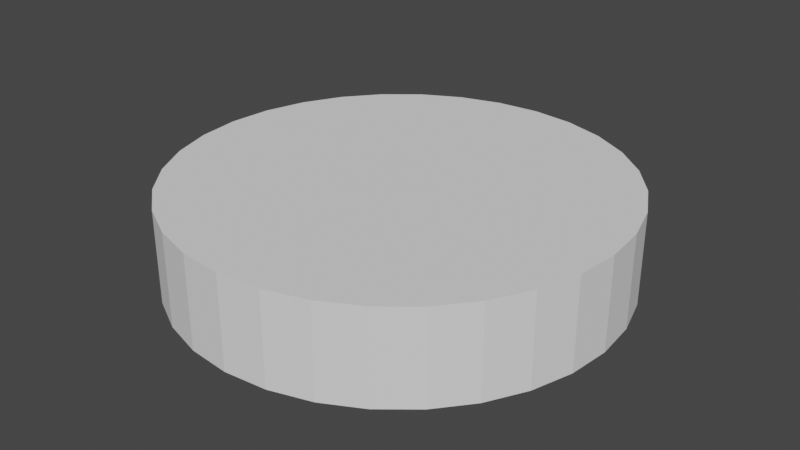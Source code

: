 # Source: jumppad2.blend  (saved by Blender 3.3.6; exported with 4.5.12 LTS)
import bpy
from mathutils import Matrix  # noqa: F401  (used for matrix-valued properties, if any)

bpy.ops.wm.read_factory_settings(use_empty=True)
scene = bpy.context.scene
scene.name = 'Scene'

# ---- collections
col_collection = bpy.data.collections.new('Collection'); scene.collection.children.link(col_collection)

# ---- world
world_world = bpy.data.worlds.new('World'); scene.world = world_world
world_world.use_nodes = True; world_world.node_tree.nodes.clear()
_N = world_world.node_tree.nodes; _L = world_world.node_tree.links
n0 = _N.new('ShaderNodeOutputWorld'); n0.name = 'World Output'; n0.location = (300, 300)
n1 = _N.new('ShaderNodeBackground'); n1.name = 'Background'; n1.location = (10, 300)
n1.inputs[0].default_value = (0.05088, 0.05088, 0.05088, 1.0)
_L.new(n1.outputs[0], n0.inputs[0])
n0.is_active_output = True
world_world.color = (0.05088, 0.05088, 0.05088)
world_world.use_sun_shadow = False
world_world.sun_shadow_jitter_overblur = 0.0

# ---- meshes
me_cylinder_001 = bpy.data.meshes.new('Cylinder.001')
me_cylinder_001.from_pydata([(-1.211e-08, 1.0, -0.2081), (-1.211e-08, 1.0, 0.2081), (0.1951, 0.9808, -0.2081), (0.1951, 0.9808, 0.2081), (0.3827, 0.9239, -0.2081), (0.3827, 0.9239, 0.2081), (0.5556, 0.8315, -0.2081), (0.5556, 0.8315, 0.2081), (0.7071, 0.7071, -0.2081), (0.7071, 0.7071, 0.2081), (0.8315, 0.5556, -0.2081), (0.8315, 0.5556, 0.2081), (0.9239, 0.3827, -0.2081), (0.9239, 0.3827, 0.2081), (0.9808, 0.1951, -0.2081), (0.9808, 0.1951, 0.2081), (1.0, -1.863e-09, -0.2081), (1.0, -1.863e-09, 0.2081), (0.9808, -0.1951, -0.2081), (0.9808, -0.1951, 0.2081), (0.9239, -0.3827, -0.2081), (0.9239, -0.3827, 0.2081), (0.8315, -0.5556, -0.2081), (0.8315, -0.5556, 0.2081), (0.7071, -0.7071, -0.2081), (0.7071, -0.7071, 0.2081), (0.5556, -0.8315, -0.2081), (0.5556, -0.8315, 0.2081), (0.3827, -0.9239, -0.2081), (0.3827, -0.9239, 0.2081), (0.1951, -0.9808, -0.2081), (0.1951, -0.9808, 0.2081), (-1.211e-08, -1.0, -0.2081), (-1.211e-08, -1.0, 0.2081), (-0.1951, -0.9808, -0.2081), (-0.1951, -0.9808, 0.2081), (-0.3827, -0.9239, -0.2081), (-0.3827, -0.9239, 0.2081), (-0.5556, -0.8315, -0.2081), (-0.5556, -0.8315, 0.2081), (-0.7071, -0.7071, -0.2081), (-0.7071, -0.7071, 0.2081), (-0.8315, -0.5556, -0.2081), (-0.8315, -0.5556, 0.2081), (-0.9239, -0.3827, -0.2081), (-0.9239, -0.3827, 0.2081), (-0.9808, -0.1951, -0.2081), (-0.9808, -0.1951, 0.2081), (-1.0, -1.863e-09, -0.2081), (-1.0, -1.863e-09, 0.2081), (-0.9808, 0.1951, -0.2081), (-0.9808, 0.1951, 0.2081), (-0.9239, 0.3827, -0.2081), (-0.9239, 0.3827, 0.2081), (-0.8315, 0.5556, -0.2081), (-0.8315, 0.5556, 0.2081), (-0.7071, 0.7071, -0.2081), (-0.7071, 0.7071, 0.2081), (-0.5556, 0.8315, -0.2081), (-0.5556, 0.8315, 0.2081), (-0.3827, 0.9239, -0.2081), (-0.3827, 0.9239, 0.2081), (-0.1951, 0.9808, -0.2081), (-0.1951, 0.9808, 0.2081)], [], [(0, 1, 3, 2), (2, 3, 5, 4), (4, 5, 7, 6), (6, 7, 9, 8), (8, 9, 11, 10), (10, 11, 13, 12), (12, 13, 15, 14), (14, 15, 17, 16), (16, 17, 19, 18), (18, 19, 21, 20), (20, 21, 23, 22), (22, 23, 25, 24), (24, 25, 27, 26), (26, 27, 29, 28), (28, 29, 31, 30), (30, 31, 33, 32), (32, 33, 35, 34), (34, 35, 37, 36), (36, 37, 39, 38), (38, 39, 41, 40), (40, 41, 43, 42), (42, 43, 45, 44), (44, 45, 47, 46), (46, 47, 49, 48), (48, 49, 51, 50), (50, 51, 53, 52), (52, 53, 55, 54), (54, 55, 57, 56), (56, 57, 59, 58), (58, 59, 61, 60), (3, 1, 63, 61, 59, 57, 55, 53, 51, 49, 47, 45, 43, 41, 39, 37, 35, 33, 31, 29, 27, 25, 23, 21, 19, 17, 15, 13, 11, 9, 7, 5), (60, 61, 63, 62), (62, 63, 1, 0), (0, 2, 4, 6, 8, 10, 12, 14, 16, 18, 20, 22, 24, 26, 28, 30, 32, 34, 36, 38, 40, 42, 44, 46, 48, 50, 52, 54, 56, 58, 60, 62)])
_uv = me_cylinder_001.uv_layers.new(name='UVMap')
_uv.uv.foreach_set('vector', [1.0, 0.5, 1.0, 1.0, 0.9688, 1.0, 0.9688, 0.5, 0.9688, 0.5, 0.9688, 1.0, 0.9375, 1.0, 0.9375, 0.5, 0.9375, 0.5, 0.9375, 1.0, 0.9062, 1.0, 0.9062, 0.5, 0.9062, 0.5, 0.9062, 1.0, 0.875, 1.0, 0.875, 0.5, 0.875, 0.5, 0.875, 1.0, 0.8438, 1.0, 0.8438, 0.5, 0.8438, 0.5, 0.8438, 1.0, 0.8125, 1.0, 0.8125, 0.5, 0.8125, 0.5, 0.8125, 1.0, 0.7812, 1.0, 0.7812, 0.5, 0.7812, 0.5, 0.7812, 1.0, 0.75, 1.0, 0.75, 0.5, 0.75, 0.5, 0.75, 1.0, 0.7188, 1.0, 0.7188, 0.5, 0.7188, 0.5, 0.7188, 1.0, 0.6875, 1.0, 0.6875, 0.5, 0.6875, 0.5, 0.6875, 1.0, 0.6562, 1.0, 0.6562, 0.5, 0.6562, 0.5, 0.6562, 1.0, 0.625, 1.0, 0.625, 0.5, 0.625, 0.5, 0.625, 1.0, 0.5938, 1.0, 0.5938, 0.5, 0.5938, 0.5, 0.5938, 1.0, 0.5625, 1.0, 0.5625, 0.5, 0.5625, 0.5, 0.5625, 1.0, 0.5312, 1.0, 0.5312, 0.5, 0.5312, 0.5, 0.5312, 1.0, 0.5, 1.0, 0.5, 0.5, 0.5, 0.5, 0.5, 1.0, 0.4688, 1.0, 0.4688, 0.5, 0.4688, 0.5, 0.4688, 1.0, 0.4375, 1.0, 0.4375, 0.5, 0.4375, 0.5, 0.4375, 1.0, 0.4062, 1.0, 0.4062, 0.5, 0.4062, 0.5, 0.4062, 1.0, 0.375, 1.0, 0.375, 0.5, 0.375, 0.5, 0.375, 1.0, 0.3438, 1.0, 0.3438, 0.5, 0.3438, 0.5, 0.3438, 1.0, 0.3125, 1.0, 0.3125, 0.5, 0.3125, 0.5, 0.3125, 1.0, 0.2812, 1.0, 0.2812, 0.5, 0.2812, 0.5, 0.2812, 1.0, 0.25, 1.0, 0.25, 0.5, 0.25, 0.5, 0.25, 1.0, 0.2188, 1.0, 0.2188, 0.5, 0.2188, 0.5, 0.2188, 1.0, 0.1875, 1.0, 0.1875, 0.5, 0.1875, 0.5, 0.1875, 1.0, 0.1562, 1.0, 0.1562, 0.5, 0.1562, 0.5, 0.1562, 1.0, 0.125, 1.0, 0.125, 0.5, 0.125, 0.5, 0.125, 1.0, 0.09375, 1.0, 0.09375, 0.5, 0.09375, 0.5, 0.09375, 1.0, 0.0625, 1.0, 0.0625, 0.5, 0.2968, 0.4854, 0.25, 0.49, 0.2032, 0.4854, 0.1582, 0.4717, 0.1167, 0.4496, 0.08029, 0.4197, 0.05045, 0.3833, 0.02827, 0.3418, 0.01461, 0.2968, 0.01, 0.25, 0.01461, 0.2032, 0.02827, 0.1582, 0.05045, 0.1167, 0.08029, 0.08029, 0.1167, 0.05045, 0.1582, 0.02827, 0.2032, 0.01461, 0.25, 0.01, 0.2968, 0.01461, 0.3418, 0.02827, 0.3833, 0.05045, 0.4197, 0.08029, 0.4496, 0.1167, 0.4717, 0.1582, 0.4854, 0.2032, 0.49, 0.25, 0.4854, 0.2968, 0.4717, 0.3418, 0.4496, 0.3833, 0.4197, 0.4197, 0.3833, 0.4496, 0.3418, 0.4717, 0.0625, 0.5, 0.0625, 1.0, 0.03125, 1.0, 0.03125, 0.5, 0.03125, 0.5, 0.03125, 1.0, 0.0, 1.0, 0.0, 0.5, 0.75, 0.49, 0.7968, 0.4854, 0.8418, 0.4717, 0.8833, 0.4496, 0.9197, 0.4197, 0.9496, 0.3833, 0.9717, 0.3418, 0.9854, 0.2968, 0.99, 0.25, 0.9854, 0.2032, 0.9717, 0.1582, 0.9496, 0.1167, 0.9197, 0.08029, 0.8833, 0.05045, 0.8418, 0.02827, 0.7968, 0.01461, 0.75, 0.01, 0.7032, 0.01461, 0.6582, 0.02827, 0.6167, 0.05045, 0.5803, 0.08029, 0.5504, 0.1167, 0.5283, 0.1582, 0.5146, 0.2032, 0.51, 0.25, 0.5146, 0.2968, 0.5283, 0.3418, 0.5504, 0.3833, 0.5803, 0.4197, 0.6167, 0.4496, 0.6582, 0.4717, 0.7032, 0.4854])
me_cylinder_001.update()

# ---- objects
ob_cylinder_001 = bpy.data.objects.new('Cylinder.001', me_cylinder_001)

# ---- transforms, parenting, visibility, modifiers, constraints
ob_cylinder_001.location = (0.0, 0.0, 0.1384)
ob_cylinder_001.scale = (0.8233, 0.8233, 0.8233)

# ---- collection membership
col_collection.objects.link(ob_cylinder_001)

# ---- scene / render settings (as saved in the file)
scene.frame_start = 1; scene.frame_end = 250; scene.frame_set(1)
scene.render.engine = 'BLENDER_EEVEE_NEXT'
scene.cycles.sampling_pattern = 'TABULATED_SOBOL'
scene.cycles.use_light_tree = False
scene.view_settings.view_transform = 'Filmic'
bpy.context.view_layer.update()

# ---- added for rendering (the .blend has no active camera and no usable light): camera, sun
cam_auto = bpy.data.cameras.new('AutoCamera')
cam_auto.lens = 50.0
cam_auto.sensor_width = 36.0
cam_auto.clip_end = 1000.0
ob_auto_camera = bpy.data.objects.new('AutoCamera', cam_auto)
scene.collection.objects.link(ob_auto_camera)
ob_auto_camera.location = (2.17759, -2.61311, 1.88051)
ob_auto_camera.rotation_euler = (1.09748, -7.21219e-08, 0.694738)
scene.camera = ob_auto_camera
light_auto_sun = bpy.data.lights.new('AutoSun', 'SUN')
light_auto_sun.energy = 3.0
light_auto_sun.angle = 0.0523599
ob_auto_sun = bpy.data.objects.new('AutoSun', light_auto_sun)
scene.collection.objects.link(ob_auto_sun)
ob_auto_sun.rotation_euler = (0.872665, 0.174533, 0.523599)
bpy.context.view_layer.update()
